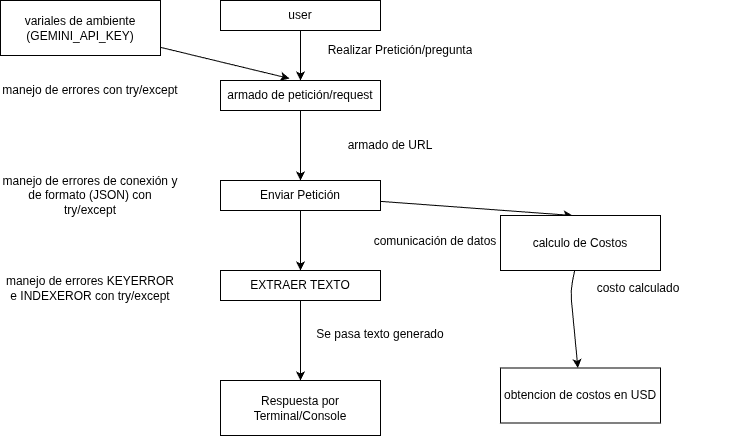

The diagram above was exported from draw.io. Its source (the exported page's mxGraphModel, read from the mxfile embedded in the PNG):
<mxGraphModel dx="1049" dy="826" grid="1" gridSize="10" guides="1" tooltips="1" connect="1" arrows="1" fold="1" page="1" pageScale="1" pageWidth="827" pageHeight="1169" math="0" shadow="0">
  <root>
    <mxCell id="0" />
    <mxCell id="1" parent="0" />
    <mxCell id="U1dxZJY5kO3s6jKk_YVz-3" edge="1" parent="1" source="U1dxZJY5kO3s6jKk_YVz-1" style="edgeStyle=none;html=1;" target="U1dxZJY5kO3s6jKk_YVz-2" value="">
      <mxGeometry relative="1" as="geometry" />
    </mxCell>
    <mxCell id="U1dxZJY5kO3s6jKk_YVz-1" parent="1" style="rounded=0;whiteSpace=wrap;html=1;" value="user" vertex="1">
      <mxGeometry height="30" width="160" x="320" y="30" as="geometry" />
    </mxCell>
    <mxCell id="U1dxZJY5kO3s6jKk_YVz-10" edge="1" parent="1" source="U1dxZJY5kO3s6jKk_YVz-2" style="edgeStyle=none;html=1;" target="U1dxZJY5kO3s6jKk_YVz-9" value="">
      <mxGeometry relative="1" as="geometry" />
    </mxCell>
    <mxCell id="U1dxZJY5kO3s6jKk_YVz-2" parent="1" style="rounded=0;whiteSpace=wrap;html=1;" value="armado de petición/request" vertex="1">
      <mxGeometry height="30" width="160" x="320" y="110" as="geometry" />
    </mxCell>
    <UserObject label="Realizar Pretición/pregunta" placeholders="1" name="Variable" id="U1dxZJY5kO3s6jKk_YVz-4">
      <mxCell parent="1" style="text;html=1;strokeColor=none;fillColor=none;align=center;verticalAlign=middle;whiteSpace=wrap;overflow=hidden;" vertex="1">
        <mxGeometry height="20" width="180" x="410" y="70" as="geometry" />
      </mxCell>
    </UserObject>
    <UserObject label="manejo de errores con try/except" placeholders="1" name="Variable" id="U1dxZJY5kO3s6jKk_YVz-5">
      <mxCell parent="1" style="text;html=1;strokeColor=none;fillColor=none;align=center;verticalAlign=middle;whiteSpace=wrap;overflow=hidden;" vertex="1">
        <mxGeometry height="20" width="180" x="100" y="110" as="geometry" />
      </mxCell>
    </UserObject>
    <mxCell id="U1dxZJY5kO3s6jKk_YVz-6" parent="1" style="rounded=0;whiteSpace=wrap;html=1;" value="variales de ambiente (GEMINI_API_KEY)" vertex="1">
      <mxGeometry height="55" width="160" x="100" y="30" as="geometry" />
    </mxCell>
    <mxCell id="U1dxZJY5kO3s6jKk_YVz-7" edge="1" parent="1" source="U1dxZJY5kO3s6jKk_YVz-6" style="edgeStyle=none;html=1;entryX=0.431;entryY=-0.067;entryDx=0;entryDy=0;entryPerimeter=0;" target="U1dxZJY5kO3s6jKk_YVz-2">
      <mxGeometry relative="1" as="geometry" />
    </mxCell>
    <mxCell id="U1dxZJY5kO3s6jKk_YVz-17" edge="1" parent="1" source="U1dxZJY5kO3s6jKk_YVz-9" style="edgeStyle=none;html=1;" target="U1dxZJY5kO3s6jKk_YVz-14" value="">
      <mxGeometry relative="1" as="geometry" />
    </mxCell>
    <mxCell id="U1dxZJY5kO3s6jKk_YVz-22" edge="1" parent="1" source="U1dxZJY5kO3s6jKk_YVz-9" style="edgeStyle=none;html=1;entryX=0.45;entryY=0;entryDx=0;entryDy=0;entryPerimeter=0;" target="U1dxZJY5kO3s6jKk_YVz-21" value="">
      <mxGeometry relative="1" as="geometry" />
    </mxCell>
    <mxCell id="U1dxZJY5kO3s6jKk_YVz-9" parent="1" style="rounded=0;whiteSpace=wrap;html=1;" value="Enviar Petición" vertex="1">
      <mxGeometry height="30" width="160" x="320" y="210" as="geometry" />
    </mxCell>
    <UserObject label="armado de URL&lt;br&gt;Armado del cuerpo (BODY)" placeholders="1" name="Variable" id="U1dxZJY5kO3s6jKk_YVz-11">
      <mxCell parent="1" style="text;html=1;strokeColor=none;fillColor=none;align=center;verticalAlign=middle;whiteSpace=wrap;overflow=hidden;" vertex="1">
        <mxGeometry height="20" width="180" x="400" y="165" as="geometry" />
      </mxCell>
    </UserObject>
    <UserObject label="manejo de errores de conexión y de formato (JSON) con try/except" placeholders="1" name="Variable" id="U1dxZJY5kO3s6jKk_YVz-13">
      <mxCell parent="1" style="text;html=1;strokeColor=none;fillColor=none;align=center;verticalAlign=middle;whiteSpace=wrap;overflow=hidden;" vertex="1">
        <mxGeometry height="55" width="180" x="100" y="197.5" as="geometry" />
      </mxCell>
    </UserObject>
    <mxCell id="U1dxZJY5kO3s6jKk_YVz-20" edge="1" parent="1" source="U1dxZJY5kO3s6jKk_YVz-14" style="edgeStyle=none;html=1;entryX=0.5;entryY=0;entryDx=0;entryDy=0;" target="U1dxZJY5kO3s6jKk_YVz-18">
      <mxGeometry relative="1" as="geometry" />
    </mxCell>
    <mxCell id="U1dxZJY5kO3s6jKk_YVz-14" parent="1" style="rounded=0;whiteSpace=wrap;html=1;" value="EXTRAER TEXTO" vertex="1">
      <mxGeometry height="30" width="160" x="320" y="300" as="geometry" />
    </mxCell>
    <UserObject label="comunicación de datos" placeholders="1" name="Variable" id="U1dxZJY5kO3s6jKk_YVz-15">
      <mxCell parent="1" style="text;html=1;strokeColor=none;fillColor=none;align=center;verticalAlign=middle;whiteSpace=wrap;overflow=hidden;" vertex="1">
        <mxGeometry height="37.5" width="230" x="420" y="252.5" as="geometry" />
      </mxCell>
    </UserObject>
    <UserObject label="manejo de errores KEYERROR e INDEXEROR con try/except" placeholders="1" name="Variable" id="U1dxZJY5kO3s6jKk_YVz-16">
      <mxCell parent="1" style="text;html=1;strokeColor=none;fillColor=none;align=center;verticalAlign=middle;whiteSpace=wrap;overflow=hidden;" vertex="1">
        <mxGeometry height="55" width="180" x="100" y="290" as="geometry" />
      </mxCell>
    </UserObject>
    <mxCell id="U1dxZJY5kO3s6jKk_YVz-18" parent="1" style="rounded=0;whiteSpace=wrap;html=1;" value="Respuesta por Terminal/Console" vertex="1">
      <mxGeometry height="55" width="160" x="320" y="410" as="geometry" />
    </mxCell>
    <UserObject label="Se pasa texto generado" placeholders="1" name="Variable" id="U1dxZJY5kO3s6jKk_YVz-19">
      <mxCell parent="1" style="text;html=1;strokeColor=none;fillColor=none;align=center;verticalAlign=middle;whiteSpace=wrap;overflow=hidden;" vertex="1">
        <mxGeometry height="37.5" width="180" x="390" y="345" as="geometry" />
      </mxCell>
    </UserObject>
    <mxCell id="U1dxZJY5kO3s6jKk_YVz-23" edge="1" parent="1" source="U1dxZJY5kO3s6jKk_YVz-21" style="edgeStyle=none;html=1;" target="U1dxZJY5kO3s6jKk_YVz-24">
      <mxGeometry relative="1" as="geometry">
        <Array as="points">
          <mxPoint x="670" y="320" />
        </Array>
        <mxPoint x="720" y="340" as="targetPoint" />
      </mxGeometry>
    </mxCell>
    <mxCell id="U1dxZJY5kO3s6jKk_YVz-21" parent="1" style="rounded=0;whiteSpace=wrap;html=1;" value="calculo de Costos" vertex="1">
      <mxGeometry height="55" width="160" x="600" y="245" as="geometry" />
    </mxCell>
    <mxCell id="U1dxZJY5kO3s6jKk_YVz-24" parent="1" style="rounded=0;whiteSpace=wrap;html=1;" value="obtencion de costos en USD" vertex="1">
      <mxGeometry height="55" width="160" x="600" y="397.5" as="geometry" />
    </mxCell>
    <UserObject label="costo calculado&lt;span style=&quot;white-space: pre;&quot;&gt;&#09;&lt;/span&gt;" placeholders="1" name="Variable" id="U1dxZJY5kO3s6jKk_YVz-25">
      <mxCell parent="1" style="text;html=1;strokeColor=none;fillColor=none;align=center;verticalAlign=middle;whiteSpace=wrap;overflow=hidden;" vertex="1">
        <mxGeometry height="37.5" width="180" x="660" y="298.75" as="geometry" />
      </mxCell>
    </UserObject>
  </root>
</mxGraphModel>